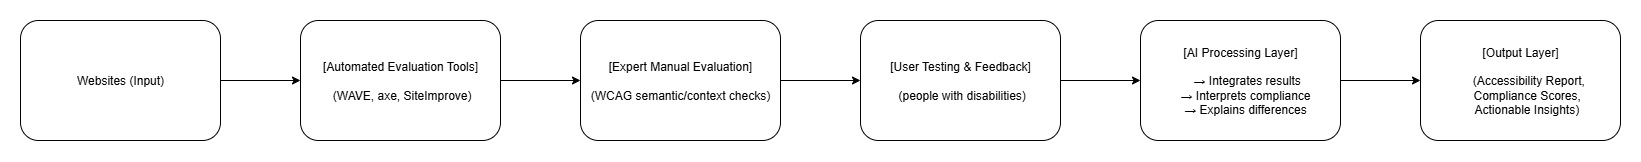

The diagram above was exported from draw.io. Its source (the exported page's mxGraphModel, read from the mxfile embedded in the PNG):
<mxGraphModel dx="2198" dy="592" grid="1" gridSize="10" guides="1" tooltips="1" connect="1" arrows="1" fold="1" page="1" pageScale="1" pageWidth="850" pageHeight="1100" math="0" shadow="0">
  <root>
    <mxCell id="0" />
    <mxCell id="1" parent="0" />
    <mxCell id="N-1K3G_XSbAuoqS7IZXV-5" value="" style="edgeStyle=orthogonalEdgeStyle;rounded=0;orthogonalLoop=1;jettySize=auto;html=1;" edge="1" parent="1" source="N-1K3G_XSbAuoqS7IZXV-3" target="N-1K3G_XSbAuoqS7IZXV-4">
      <mxGeometry relative="1" as="geometry" />
    </mxCell>
    <mxCell id="N-1K3G_XSbAuoqS7IZXV-3" value="Websites (Input)" style="rounded=1;whiteSpace=wrap;html=1;" vertex="1" parent="1">
      <mxGeometry x="-110" y="310" width="200" height="120" as="geometry" />
    </mxCell>
    <mxCell id="N-1K3G_XSbAuoqS7IZXV-7" value="" style="edgeStyle=orthogonalEdgeStyle;rounded=0;orthogonalLoop=1;jettySize=auto;html=1;" edge="1" parent="1" source="N-1K3G_XSbAuoqS7IZXV-4" target="N-1K3G_XSbAuoqS7IZXV-6">
      <mxGeometry relative="1" as="geometry" />
    </mxCell>
    <mxCell id="N-1K3G_XSbAuoqS7IZXV-4" value="[Automated Evaluation Tools]&lt;div&gt;&lt;br&gt;&lt;/div&gt;&lt;div&gt;&amp;nbsp;(WAVE, axe, SiteImprove)&lt;/div&gt;" style="rounded=1;whiteSpace=wrap;html=1;" vertex="1" parent="1">
      <mxGeometry x="170" y="310" width="200" height="120" as="geometry" />
    </mxCell>
    <mxCell id="N-1K3G_XSbAuoqS7IZXV-9" value="" style="edgeStyle=orthogonalEdgeStyle;rounded=0;orthogonalLoop=1;jettySize=auto;html=1;" edge="1" parent="1" source="N-1K3G_XSbAuoqS7IZXV-6" target="N-1K3G_XSbAuoqS7IZXV-8">
      <mxGeometry relative="1" as="geometry" />
    </mxCell>
    <mxCell id="N-1K3G_XSbAuoqS7IZXV-6" value="[Expert Manual Evaluation]&lt;div&gt;&lt;br&gt;&lt;/div&gt;&lt;div&gt;(WCAG semantic/context checks)&lt;/div&gt;" style="rounded=1;whiteSpace=wrap;html=1;" vertex="1" parent="1">
      <mxGeometry x="450" y="310" width="200" height="120" as="geometry" />
    </mxCell>
    <mxCell id="N-1K3G_XSbAuoqS7IZXV-11" value="" style="edgeStyle=orthogonalEdgeStyle;rounded=0;orthogonalLoop=1;jettySize=auto;html=1;" edge="1" parent="1" source="N-1K3G_XSbAuoqS7IZXV-8" target="N-1K3G_XSbAuoqS7IZXV-10">
      <mxGeometry relative="1" as="geometry" />
    </mxCell>
    <mxCell id="N-1K3G_XSbAuoqS7IZXV-8" value="[User Testing &amp;amp; Feedback]&lt;div&gt;&lt;br&gt;&lt;/div&gt;&lt;div&gt;&amp;nbsp;(people with disabilities)&lt;/div&gt;" style="rounded=1;whiteSpace=wrap;html=1;" vertex="1" parent="1">
      <mxGeometry x="730" y="310" width="200" height="120" as="geometry" />
    </mxCell>
    <mxCell id="N-1K3G_XSbAuoqS7IZXV-13" value="" style="edgeStyle=orthogonalEdgeStyle;rounded=0;orthogonalLoop=1;jettySize=auto;html=1;" edge="1" parent="1" source="N-1K3G_XSbAuoqS7IZXV-10" target="N-1K3G_XSbAuoqS7IZXV-12">
      <mxGeometry relative="1" as="geometry" />
    </mxCell>
    <mxCell id="N-1K3G_XSbAuoqS7IZXV-10" value="[AI Processing Layer]&lt;br&gt;&lt;div&gt;&lt;br&gt;&lt;/div&gt;&lt;div&gt;&amp;nbsp;&lt;span style=&quot;background-color: transparent;&quot;&gt;&amp;nbsp; &amp;nbsp;→ Integrates results&lt;/span&gt;&lt;/div&gt;&lt;div&gt;&amp;nbsp; &amp;nbsp;→ Interprets compliance&lt;/div&gt;&lt;div&gt;&amp;nbsp; &amp;nbsp;→ Explains differences&lt;/div&gt;" style="rounded=1;whiteSpace=wrap;html=1;" vertex="1" parent="1">
      <mxGeometry x="1010" y="310" width="200" height="120" as="geometry" />
    </mxCell>
    <mxCell id="N-1K3G_XSbAuoqS7IZXV-12" value="[Output Layer]&lt;br&gt;&lt;div&gt;&lt;br&gt;&lt;/div&gt;&lt;div&gt;&amp;nbsp;&lt;span style=&quot;background-color: transparent;&quot;&gt;&amp;nbsp; &amp;nbsp;&lt;/span&gt;&lt;span style=&quot;background-color: transparent;&quot;&gt;&amp;nbsp;(Accessibility Report,&lt;/span&gt;&lt;/div&gt;&lt;div&gt;&amp;nbsp; &amp;nbsp; Compliance Scores,&lt;/div&gt;&lt;div&gt;&amp;nbsp; &amp;nbsp; Actionable Insights)&lt;/div&gt;" style="rounded=1;whiteSpace=wrap;html=1;" vertex="1" parent="1">
      <mxGeometry x="1290" y="310" width="200" height="120" as="geometry" />
    </mxCell>
  </root>
</mxGraphModel>